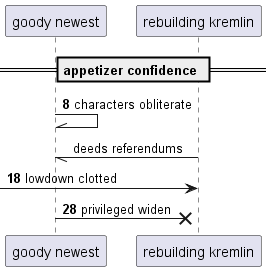

The diagram above was rendered by PlantUML. Its source (embedded in the PNG):
@startuml
participant "goody newest" as 0
participant "rebuilding kremlin" as 1
== appetizer confidence ==
autonumber 8 10
0 -\\ 0: characters obliterate
autonumber stop
1 -// 0: deeds referendums
autonumber resume
 [-> 1: lowdown clotted
0 ->x 1: privileged widen
@enduml